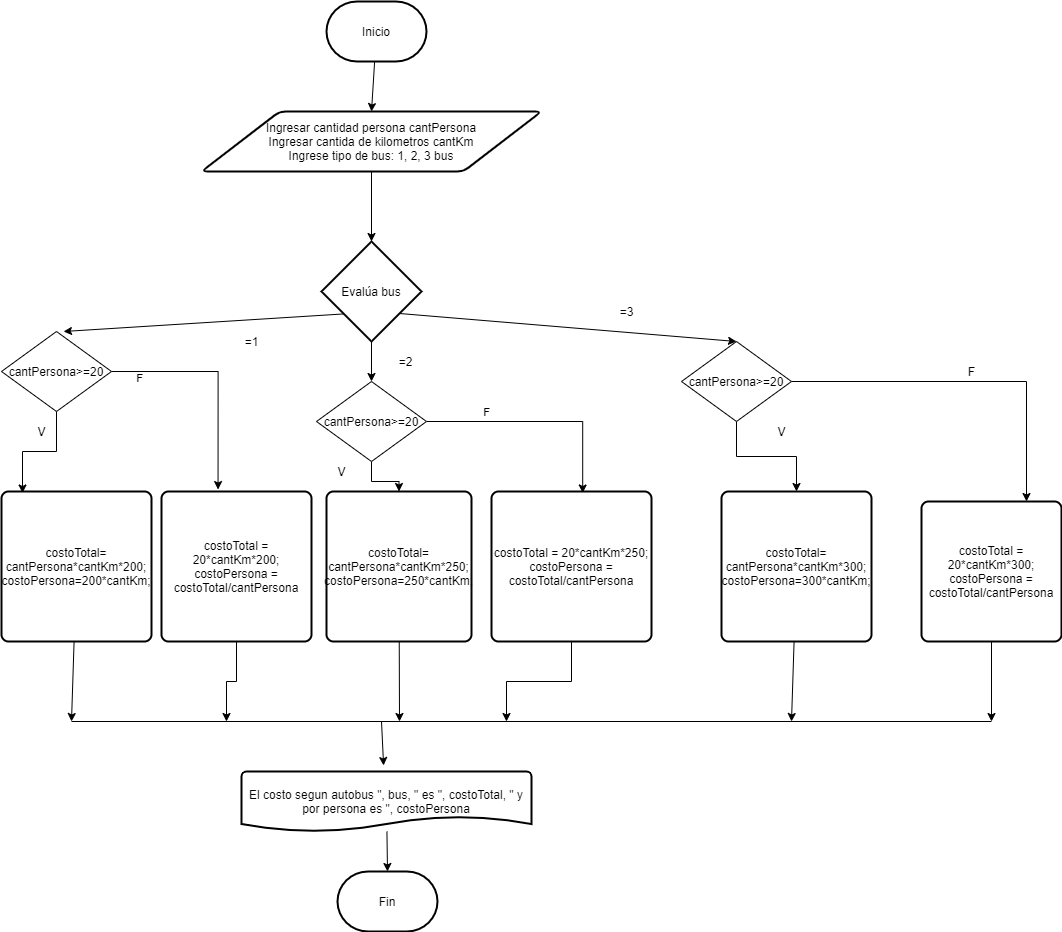

The diagram above was exported from draw.io. Its source (the exported page's mxGraphModel, read from the mxfile embedded in the PNG):
<mxGraphModel dx="868" dy="510" grid="1" gridSize="10" guides="1" tooltips="1" connect="1" arrows="1" fold="1" page="1" pageScale="1" pageWidth="827" pageHeight="1169" math="0" shadow="0">
  <root>
    <mxCell id="0" />
    <mxCell id="1" parent="0" />
    <mxCell id="7CQv2e60YknPbHPaN0E0-62" style="edgeStyle=none;rounded=0;orthogonalLoop=1;jettySize=auto;html=1;entryX=0.5;entryY=0;entryDx=0;entryDy=0;" parent="1" source="7CQv2e60YknPbHPaN0E0-1" target="7CQv2e60YknPbHPaN0E0-2" edge="1">
      <mxGeometry relative="1" as="geometry" />
    </mxCell>
    <mxCell id="7CQv2e60YknPbHPaN0E0-1" value="Inicio" style="strokeWidth=2;html=1;shape=mxgraph.flowchart.terminator;whiteSpace=wrap;" parent="1" vertex="1">
      <mxGeometry x="335" y="80" width="100" height="60" as="geometry" />
    </mxCell>
    <mxCell id="7CQv2e60YknPbHPaN0E0-15" style="edgeStyle=none;rounded=0;orthogonalLoop=1;jettySize=auto;html=1;entryX=0.5;entryY=0;entryDx=0;entryDy=0;entryPerimeter=0;" parent="1" source="7CQv2e60YknPbHPaN0E0-2" target="7CQv2e60YknPbHPaN0E0-66" edge="1">
      <mxGeometry relative="1" as="geometry">
        <mxPoint x="380" y="310" as="targetPoint" />
      </mxGeometry>
    </mxCell>
    <mxCell id="7CQv2e60YknPbHPaN0E0-2" value="Ingresar cantidad persona cantPersona&lt;br&gt;Ingresar cantida de kilometros cantKm&lt;br&gt;Ingrese tipo de bus: 1, 2, 3 bus" style="shape=parallelogram;html=1;strokeWidth=2;perimeter=parallelogramPerimeter;whiteSpace=wrap;rounded=1;arcSize=12;size=0.23;" parent="1" vertex="1">
      <mxGeometry x="210" y="190" width="340" height="60" as="geometry" />
    </mxCell>
    <mxCell id="7CQv2e60YknPbHPaN0E0-56" style="edgeStyle=none;rounded=0;orthogonalLoop=1;jettySize=auto;html=1;" parent="1" source="7CQv2e60YknPbHPaN0E0-13" edge="1">
      <mxGeometry relative="1" as="geometry">
        <mxPoint x="80" y="800" as="targetPoint" />
      </mxGeometry>
    </mxCell>
    <mxCell id="7CQv2e60YknPbHPaN0E0-13" value="&lt;div&gt;costoTotal= cantPersona*cantKm*200;&lt;/div&gt;&lt;div&gt;&lt;span&gt;&#09;&#09;&#09;&lt;/span&gt;costoPersona=200*cantKm;&lt;/div&gt;" style="rounded=1;whiteSpace=wrap;html=1;absoluteArcSize=1;arcSize=14;strokeWidth=2;" parent="1" vertex="1">
      <mxGeometry x="10" y="570" width="150" height="150" as="geometry" />
    </mxCell>
    <mxCell id="7CQv2e60YknPbHPaN0E0-57" style="edgeStyle=none;rounded=0;orthogonalLoop=1;jettySize=auto;html=1;" parent="1" source="7CQv2e60YknPbHPaN0E0-14" edge="1">
      <mxGeometry relative="1" as="geometry">
        <mxPoint x="408" y="800" as="targetPoint" />
      </mxGeometry>
    </mxCell>
    <mxCell id="7CQv2e60YknPbHPaN0E0-14" value="&lt;div&gt;costoTotal= cantPersona*cantKm*250;&lt;/div&gt;&lt;div&gt;&lt;span&gt;&#09;&#09;&#09;&lt;/span&gt;costoPersona=250*cantKm;&lt;/div&gt;" style="rounded=1;whiteSpace=wrap;html=1;absoluteArcSize=1;arcSize=14;strokeWidth=2;" parent="1" vertex="1">
      <mxGeometry x="335" y="570" width="145" height="150" as="geometry" />
    </mxCell>
    <mxCell id="7CQv2e60YknPbHPaN0E0-58" style="edgeStyle=none;rounded=0;orthogonalLoop=1;jettySize=auto;html=1;" parent="1" source="7CQv2e60YknPbHPaN0E0-23" edge="1">
      <mxGeometry relative="1" as="geometry">
        <mxPoint x="800" y="800" as="targetPoint" />
      </mxGeometry>
    </mxCell>
    <mxCell id="7CQv2e60YknPbHPaN0E0-23" value="&lt;div&gt;costoTotal= cantPersona*cantKm*300;&lt;/div&gt;&lt;div&gt;&lt;span&gt;&#09;&#09;&#09;&lt;/span&gt;costoPersona=300*cantKm;&lt;/div&gt;" style="rounded=1;whiteSpace=wrap;html=1;absoluteArcSize=1;arcSize=14;strokeWidth=2;" parent="1" vertex="1">
      <mxGeometry x="730" y="570" width="150" height="150" as="geometry" />
    </mxCell>
    <mxCell id="7CQv2e60YknPbHPaN0E0-34" style="edgeStyle=none;rounded=0;orthogonalLoop=1;jettySize=auto;html=1;exitX=0.29;exitY=0.72;exitDx=0;exitDy=0;exitPerimeter=0;entryX=0.564;entryY=0;entryDx=0;entryDy=0;entryPerimeter=0;" parent="1" source="7CQv2e60YknPbHPaN0E0-66" target="Hz2kQ5_k0XSGH1DqG0EF-1" edge="1">
      <mxGeometry relative="1" as="geometry">
        <mxPoint x="130" y="510" as="sourcePoint" />
        <mxPoint x="140" y="530" as="targetPoint" />
      </mxGeometry>
    </mxCell>
    <mxCell id="7CQv2e60YknPbHPaN0E0-37" style="edgeStyle=none;rounded=0;orthogonalLoop=1;jettySize=auto;html=1;exitX=0.5;exitY=1;exitDx=0;exitDy=0;exitPerimeter=0;entryX=0.5;entryY=0;entryDx=0;entryDy=0;" parent="1" source="7CQv2e60YknPbHPaN0E0-66" target="Hz2kQ5_k0XSGH1DqG0EF-2" edge="1">
      <mxGeometry relative="1" as="geometry">
        <mxPoint x="200" y="520" as="sourcePoint" />
        <mxPoint x="290" y="540" as="targetPoint" />
      </mxGeometry>
    </mxCell>
    <mxCell id="7CQv2e60YknPbHPaN0E0-61" style="edgeStyle=none;rounded=0;orthogonalLoop=1;jettySize=auto;html=1;entryX=0.5;entryY=0;entryDx=0;entryDy=0;entryPerimeter=0;" parent="1" source="7CQv2e60YknPbHPaN0E0-50" target="7CQv2e60YknPbHPaN0E0-51" edge="1">
      <mxGeometry relative="1" as="geometry" />
    </mxCell>
    <mxCell id="7CQv2e60YknPbHPaN0E0-50" value="El costo segun autobus &quot;, bus, &quot; es &quot;, costoTotal, &quot; y por persona es &quot;, costoPersona" style="strokeWidth=2;html=1;shape=mxgraph.flowchart.document2;whiteSpace=wrap;size=0.25;" parent="1" vertex="1">
      <mxGeometry x="250" y="850" width="290" height="60" as="geometry" />
    </mxCell>
    <mxCell id="7CQv2e60YknPbHPaN0E0-51" value="Fin" style="strokeWidth=2;html=1;shape=mxgraph.flowchart.terminator;whiteSpace=wrap;" parent="1" vertex="1">
      <mxGeometry x="346" y="950" width="100" height="60" as="geometry" />
    </mxCell>
    <mxCell id="7CQv2e60YknPbHPaN0E0-55" value="" style="endArrow=none;html=1;" parent="1" edge="1">
      <mxGeometry width="50" height="50" relative="1" as="geometry">
        <mxPoint x="80" y="800" as="sourcePoint" />
        <mxPoint x="1000" y="800" as="targetPoint" />
      </mxGeometry>
    </mxCell>
    <mxCell id="7CQv2e60YknPbHPaN0E0-60" value="" style="endArrow=classic;html=1;entryX=0.49;entryY=-0.1;entryDx=0;entryDy=0;entryPerimeter=0;" parent="1" target="7CQv2e60YknPbHPaN0E0-50" edge="1">
      <mxGeometry width="50" height="50" relative="1" as="geometry">
        <mxPoint x="390" y="800" as="sourcePoint" />
        <mxPoint x="230" y="900" as="targetPoint" />
      </mxGeometry>
    </mxCell>
    <mxCell id="7CQv2e60YknPbHPaN0E0-65" value="=2" style="text;html=1;align=center;verticalAlign=middle;resizable=0;points=[];autosize=1;strokeColor=none;" parent="1" vertex="1">
      <mxGeometry x="399" y="430" width="30" height="20" as="geometry" />
    </mxCell>
    <mxCell id="7CQv2e60YknPbHPaN0E0-66" value="&lt;span&gt;Evalúa bus&lt;/span&gt;" style="strokeWidth=2;html=1;shape=mxgraph.flowchart.decision;whiteSpace=wrap;" parent="1" vertex="1">
      <mxGeometry x="330" y="320" width="100" height="100" as="geometry" />
    </mxCell>
    <mxCell id="7CQv2e60YknPbHPaN0E0-67" value="=1" style="text;html=1;align=center;verticalAlign=middle;resizable=0;points=[];autosize=1;strokeColor=none;" parent="1" vertex="1">
      <mxGeometry x="245" y="410" width="30" height="20" as="geometry" />
    </mxCell>
    <mxCell id="7CQv2e60YknPbHPaN0E0-70" style="edgeStyle=none;rounded=0;orthogonalLoop=1;jettySize=auto;html=1;exitX=0.78;exitY=0.72;exitDx=0;exitDy=0;exitPerimeter=0;entryX=0.5;entryY=0;entryDx=0;entryDy=0;" parent="1" source="7CQv2e60YknPbHPaN0E0-66" target="Hz2kQ5_k0XSGH1DqG0EF-3" edge="1">
      <mxGeometry relative="1" as="geometry">
        <mxPoint x="575" y="515" as="sourcePoint" />
        <mxPoint x="470" y="490" as="targetPoint" />
      </mxGeometry>
    </mxCell>
    <mxCell id="7CQv2e60YknPbHPaN0E0-74" value="=3" style="text;html=1;align=center;verticalAlign=middle;resizable=0;points=[];autosize=1;strokeColor=none;" parent="1" vertex="1">
      <mxGeometry x="620" y="380" width="30" height="20" as="geometry" />
    </mxCell>
    <mxCell id="Hz2kQ5_k0XSGH1DqG0EF-4" style="edgeStyle=orthogonalEdgeStyle;rounded=0;orthogonalLoop=1;jettySize=auto;html=1;entryX=0.14;entryY=0.01;entryDx=0;entryDy=0;entryPerimeter=0;" edge="1" parent="1" source="Hz2kQ5_k0XSGH1DqG0EF-1" target="7CQv2e60YknPbHPaN0E0-13">
      <mxGeometry relative="1" as="geometry" />
    </mxCell>
    <mxCell id="Hz2kQ5_k0XSGH1DqG0EF-8" style="edgeStyle=orthogonalEdgeStyle;rounded=0;orthogonalLoop=1;jettySize=auto;html=1;entryX=0.377;entryY=-0.013;entryDx=0;entryDy=0;entryPerimeter=0;" edge="1" parent="1" source="Hz2kQ5_k0XSGH1DqG0EF-1" target="Hz2kQ5_k0XSGH1DqG0EF-6">
      <mxGeometry relative="1" as="geometry" />
    </mxCell>
    <mxCell id="Hz2kQ5_k0XSGH1DqG0EF-10" value="F" style="edgeLabel;html=1;align=center;verticalAlign=middle;resizable=0;points=[];" vertex="1" connectable="0" parent="Hz2kQ5_k0XSGH1DqG0EF-8">
      <mxGeometry x="-0.7604" y="-6" relative="1" as="geometry">
        <mxPoint as="offset" />
      </mxGeometry>
    </mxCell>
    <mxCell id="Hz2kQ5_k0XSGH1DqG0EF-1" value="cantPersona&amp;gt;=20" style="rhombus;whiteSpace=wrap;html=1;" vertex="1" parent="1">
      <mxGeometry x="10" y="410" width="110" height="80" as="geometry" />
    </mxCell>
    <mxCell id="Hz2kQ5_k0XSGH1DqG0EF-11" style="edgeStyle=orthogonalEdgeStyle;rounded=0;orthogonalLoop=1;jettySize=auto;html=1;entryX=0.5;entryY=0;entryDx=0;entryDy=0;" edge="1" parent="1" source="Hz2kQ5_k0XSGH1DqG0EF-2" target="7CQv2e60YknPbHPaN0E0-14">
      <mxGeometry relative="1" as="geometry" />
    </mxCell>
    <mxCell id="Hz2kQ5_k0XSGH1DqG0EF-13" style="edgeStyle=orthogonalEdgeStyle;rounded=0;orthogonalLoop=1;jettySize=auto;html=1;entryX=0.57;entryY=0.01;entryDx=0;entryDy=0;entryPerimeter=0;" edge="1" parent="1" source="Hz2kQ5_k0XSGH1DqG0EF-2" target="Hz2kQ5_k0XSGH1DqG0EF-5">
      <mxGeometry relative="1" as="geometry" />
    </mxCell>
    <mxCell id="Hz2kQ5_k0XSGH1DqG0EF-16" value="F" style="edgeLabel;html=1;align=center;verticalAlign=middle;resizable=0;points=[];" vertex="1" connectable="0" parent="Hz2kQ5_k0XSGH1DqG0EF-13">
      <mxGeometry x="-0.2777" y="6" relative="1" as="geometry">
        <mxPoint x="-23" y="-4" as="offset" />
      </mxGeometry>
    </mxCell>
    <mxCell id="Hz2kQ5_k0XSGH1DqG0EF-2" value="cantPersona&amp;gt;=20" style="rhombus;whiteSpace=wrap;html=1;" vertex="1" parent="1">
      <mxGeometry x="325" y="460" width="110" height="80" as="geometry" />
    </mxCell>
    <mxCell id="Hz2kQ5_k0XSGH1DqG0EF-17" style="edgeStyle=orthogonalEdgeStyle;rounded=0;orthogonalLoop=1;jettySize=auto;html=1;entryX=0.5;entryY=0;entryDx=0;entryDy=0;" edge="1" parent="1" source="Hz2kQ5_k0XSGH1DqG0EF-3" target="7CQv2e60YknPbHPaN0E0-23">
      <mxGeometry relative="1" as="geometry" />
    </mxCell>
    <mxCell id="Hz2kQ5_k0XSGH1DqG0EF-18" style="edgeStyle=orthogonalEdgeStyle;rounded=0;orthogonalLoop=1;jettySize=auto;html=1;entryX=0.75;entryY=0;entryDx=0;entryDy=0;" edge="1" parent="1" source="Hz2kQ5_k0XSGH1DqG0EF-3" target="Hz2kQ5_k0XSGH1DqG0EF-7">
      <mxGeometry relative="1" as="geometry" />
    </mxCell>
    <mxCell id="Hz2kQ5_k0XSGH1DqG0EF-3" value="cantPersona&amp;gt;=20" style="rhombus;whiteSpace=wrap;html=1;" vertex="1" parent="1">
      <mxGeometry x="690" y="420" width="110" height="80" as="geometry" />
    </mxCell>
    <mxCell id="Hz2kQ5_k0XSGH1DqG0EF-15" style="edgeStyle=orthogonalEdgeStyle;rounded=0;orthogonalLoop=1;jettySize=auto;html=1;" edge="1" parent="1" source="Hz2kQ5_k0XSGH1DqG0EF-5">
      <mxGeometry relative="1" as="geometry">
        <mxPoint x="515" y="800" as="targetPoint" />
      </mxGeometry>
    </mxCell>
    <mxCell id="Hz2kQ5_k0XSGH1DqG0EF-5" value="&lt;div&gt;costoTotal = 20*cantKm*250;&lt;/div&gt;&lt;div&gt;&lt;span&gt;&#09;&#09;&#09;&lt;/span&gt;costoPersona = costoTotal/cantPersona&lt;/div&gt;" style="rounded=1;whiteSpace=wrap;html=1;absoluteArcSize=1;arcSize=14;strokeWidth=2;" vertex="1" parent="1">
      <mxGeometry x="500" y="570" width="160" height="150" as="geometry" />
    </mxCell>
    <mxCell id="Hz2kQ5_k0XSGH1DqG0EF-14" style="edgeStyle=orthogonalEdgeStyle;rounded=0;orthogonalLoop=1;jettySize=auto;html=1;" edge="1" parent="1" source="Hz2kQ5_k0XSGH1DqG0EF-6">
      <mxGeometry relative="1" as="geometry">
        <mxPoint x="235" y="800" as="targetPoint" />
      </mxGeometry>
    </mxCell>
    <mxCell id="Hz2kQ5_k0XSGH1DqG0EF-6" value="&lt;div&gt;costoTotal = 20*cantKm*200;&lt;/div&gt;&lt;div&gt;&lt;span&gt;&#09;&#09;&#09;&lt;/span&gt;costoPersona = costoTotal/cantPersona&lt;/div&gt;" style="rounded=1;whiteSpace=wrap;html=1;absoluteArcSize=1;arcSize=14;strokeWidth=2;" vertex="1" parent="1">
      <mxGeometry x="170" y="570" width="150" height="150" as="geometry" />
    </mxCell>
    <mxCell id="Hz2kQ5_k0XSGH1DqG0EF-21" style="edgeStyle=orthogonalEdgeStyle;rounded=0;orthogonalLoop=1;jettySize=auto;html=1;" edge="1" parent="1" source="Hz2kQ5_k0XSGH1DqG0EF-7">
      <mxGeometry relative="1" as="geometry">
        <mxPoint x="1000" y="800" as="targetPoint" />
      </mxGeometry>
    </mxCell>
    <mxCell id="Hz2kQ5_k0XSGH1DqG0EF-7" value="&lt;div&gt;costoTotal = 20*cantKm*300;&lt;/div&gt;&lt;div&gt;&lt;span&gt;&#09;&#09;&#09;&lt;/span&gt;costoPersona = costoTotal/cantPersona&lt;/div&gt;" style="rounded=1;whiteSpace=wrap;html=1;absoluteArcSize=1;arcSize=14;strokeWidth=2;" vertex="1" parent="1">
      <mxGeometry x="930" y="580" width="140" height="140" as="geometry" />
    </mxCell>
    <mxCell id="Hz2kQ5_k0XSGH1DqG0EF-9" value="V" style="text;html=1;align=center;verticalAlign=middle;resizable=0;points=[];autosize=1;" vertex="1" parent="1">
      <mxGeometry x="40" y="500" width="20" height="20" as="geometry" />
    </mxCell>
    <mxCell id="Hz2kQ5_k0XSGH1DqG0EF-12" value="V" style="text;html=1;align=center;verticalAlign=middle;resizable=0;points=[];autosize=1;" vertex="1" parent="1">
      <mxGeometry x="340" y="540" width="20" height="20" as="geometry" />
    </mxCell>
    <mxCell id="Hz2kQ5_k0XSGH1DqG0EF-19" value="V" style="text;html=1;align=center;verticalAlign=middle;resizable=0;points=[];autosize=1;" vertex="1" parent="1">
      <mxGeometry x="780" y="500" width="20" height="20" as="geometry" />
    </mxCell>
    <mxCell id="Hz2kQ5_k0XSGH1DqG0EF-20" value="F" style="text;html=1;align=center;verticalAlign=middle;resizable=0;points=[];autosize=1;" vertex="1" parent="1">
      <mxGeometry x="970" y="440" width="20" height="20" as="geometry" />
    </mxCell>
  </root>
</mxGraphModel>